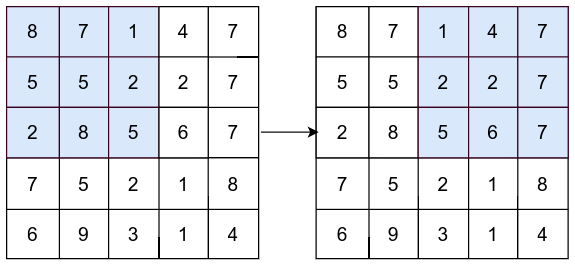

The diagram above was exported from draw.io. Its source (the exported page's mxGraphModel, read from the mxfile embedded in the PNG):
<mxGraphModel dx="423" dy="-555" grid="1" gridSize="10" guides="1" tooltips="1" connect="1" arrows="1" fold="1" page="1" pageScale="1" pageWidth="827" pageHeight="1169" math="0" shadow="0">
  <root>
    <mxCell id="0" />
    <mxCell id="1" parent="0" />
    <mxCell id="LeAzMfbQOqdEGvxMmE3S-946" value="" style="shape=table;startSize=0;container=1;collapsible=0;childLayout=tableLayout;fontSize=16;" vertex="1" parent="1">
      <mxGeometry x="1530" y="1260" width="210" height="210" as="geometry" />
    </mxCell>
    <mxCell id="LeAzMfbQOqdEGvxMmE3S-947" value="" style="shape=tableRow;horizontal=0;startSize=0;swimlaneHead=0;swimlaneBody=0;strokeColor=inherit;top=0;left=0;bottom=0;right=0;collapsible=0;dropTarget=0;fillColor=none;points=[[0,0.5],[1,0.5]];portConstraint=eastwest;fontSize=16;" vertex="1" parent="LeAzMfbQOqdEGvxMmE3S-946">
      <mxGeometry width="210" height="42" as="geometry" />
    </mxCell>
    <mxCell id="LeAzMfbQOqdEGvxMmE3S-948" value="8" style="shape=partialRectangle;html=1;whiteSpace=wrap;connectable=0;overflow=hidden;top=1;left=1;bottom=1;right=1;pointerEvents=1;fontSize=16;fillColor=#dae8fc;strokeColor=#38001D;" vertex="1" parent="LeAzMfbQOqdEGvxMmE3S-947">
      <mxGeometry width="44" height="42" as="geometry">
        <mxRectangle width="44" height="42" as="alternateBounds" />
      </mxGeometry>
    </mxCell>
    <mxCell id="LeAzMfbQOqdEGvxMmE3S-949" value="7" style="shape=partialRectangle;html=1;whiteSpace=wrap;connectable=0;strokeColor=#38001D;overflow=hidden;fillColor=#dae8fc;top=1;left=1;bottom=1;right=1;pointerEvents=1;fontSize=16;" vertex="1" parent="LeAzMfbQOqdEGvxMmE3S-947">
      <mxGeometry x="44" width="41" height="42" as="geometry">
        <mxRectangle width="41" height="42" as="alternateBounds" />
      </mxGeometry>
    </mxCell>
    <mxCell id="LeAzMfbQOqdEGvxMmE3S-950" value="1" style="shape=partialRectangle;html=1;whiteSpace=wrap;connectable=0;strokeColor=#38001D;overflow=hidden;fillColor=#dae8fc;top=1;left=1;bottom=1;right=1;pointerEvents=1;fontSize=16;" vertex="1" parent="LeAzMfbQOqdEGvxMmE3S-947">
      <mxGeometry x="85" width="42" height="42" as="geometry">
        <mxRectangle width="42" height="42" as="alternateBounds" />
      </mxGeometry>
    </mxCell>
    <mxCell id="LeAzMfbQOqdEGvxMmE3S-951" value="4" style="shape=partialRectangle;html=1;whiteSpace=wrap;connectable=0;overflow=hidden;top=1;left=1;bottom=1;right=1;pointerEvents=1;fontSize=16;" vertex="1" parent="LeAzMfbQOqdEGvxMmE3S-947">
      <mxGeometry x="127" width="41" height="42" as="geometry">
        <mxRectangle width="41" height="42" as="alternateBounds" />
      </mxGeometry>
    </mxCell>
    <mxCell id="LeAzMfbQOqdEGvxMmE3S-952" value="7" style="shape=partialRectangle;html=1;whiteSpace=wrap;connectable=0;strokeColor=inherit;overflow=hidden;fillColor=none;top=0;left=0;bottom=0;right=0;pointerEvents=1;fontSize=16;" vertex="1" parent="LeAzMfbQOqdEGvxMmE3S-947">
      <mxGeometry x="168" width="42" height="42" as="geometry">
        <mxRectangle width="42" height="42" as="alternateBounds" />
      </mxGeometry>
    </mxCell>
    <mxCell id="LeAzMfbQOqdEGvxMmE3S-953" style="shape=tableRow;horizontal=0;startSize=0;swimlaneHead=0;swimlaneBody=0;strokeColor=inherit;top=0;left=0;bottom=0;right=0;collapsible=0;dropTarget=0;fillColor=none;points=[[0,0.5],[1,0.5]];portConstraint=eastwest;fontSize=16;" vertex="1" parent="LeAzMfbQOqdEGvxMmE3S-946">
      <mxGeometry y="42" width="210" height="42" as="geometry" />
    </mxCell>
    <mxCell id="LeAzMfbQOqdEGvxMmE3S-954" value="5" style="shape=partialRectangle;html=1;whiteSpace=wrap;connectable=0;overflow=hidden;top=1;left=1;bottom=1;right=1;pointerEvents=1;fontSize=16;fillColor=#dae8fc;strokeColor=#38001D;" vertex="1" parent="LeAzMfbQOqdEGvxMmE3S-953">
      <mxGeometry width="44" height="42" as="geometry">
        <mxRectangle width="44" height="42" as="alternateBounds" />
      </mxGeometry>
    </mxCell>
    <mxCell id="LeAzMfbQOqdEGvxMmE3S-955" value="5" style="shape=partialRectangle;html=1;whiteSpace=wrap;connectable=0;strokeColor=#38001D;overflow=hidden;fillColor=#dae8fc;top=1;left=1;bottom=1;right=1;pointerEvents=1;fontSize=16;" vertex="1" parent="LeAzMfbQOqdEGvxMmE3S-953">
      <mxGeometry x="44" width="41" height="42" as="geometry">
        <mxRectangle width="41" height="42" as="alternateBounds" />
      </mxGeometry>
    </mxCell>
    <mxCell id="LeAzMfbQOqdEGvxMmE3S-956" value="2" style="shape=partialRectangle;html=1;whiteSpace=wrap;connectable=0;strokeColor=#38001D;overflow=hidden;fillColor=#dae8fc;top=1;left=1;bottom=1;right=1;pointerEvents=1;fontSize=16;" vertex="1" parent="LeAzMfbQOqdEGvxMmE3S-953">
      <mxGeometry x="85" width="42" height="42" as="geometry">
        <mxRectangle width="42" height="42" as="alternateBounds" />
      </mxGeometry>
    </mxCell>
    <mxCell id="LeAzMfbQOqdEGvxMmE3S-957" value="2" style="shape=partialRectangle;html=1;whiteSpace=wrap;connectable=0;overflow=hidden;top=1;left=1;bottom=1;right=1;pointerEvents=1;fontSize=16;" vertex="1" parent="LeAzMfbQOqdEGvxMmE3S-953">
      <mxGeometry x="127" width="41" height="42" as="geometry">
        <mxRectangle width="41" height="42" as="alternateBounds" />
      </mxGeometry>
    </mxCell>
    <mxCell id="LeAzMfbQOqdEGvxMmE3S-958" value="7" style="shape=partialRectangle;html=1;whiteSpace=wrap;connectable=0;strokeColor=inherit;overflow=hidden;fillColor=none;top=0;left=0;bottom=0;right=0;pointerEvents=1;fontSize=16;" vertex="1" parent="LeAzMfbQOqdEGvxMmE3S-953">
      <mxGeometry x="168" width="42" height="42" as="geometry">
        <mxRectangle width="42" height="42" as="alternateBounds" />
      </mxGeometry>
    </mxCell>
    <mxCell id="LeAzMfbQOqdEGvxMmE3S-959" style="shape=tableRow;horizontal=0;startSize=0;swimlaneHead=0;swimlaneBody=0;strokeColor=inherit;top=0;left=0;bottom=0;right=0;collapsible=0;dropTarget=0;fillColor=none;points=[[0,0.5],[1,0.5]];portConstraint=eastwest;fontSize=16;" vertex="1" parent="LeAzMfbQOqdEGvxMmE3S-946">
      <mxGeometry y="84" width="210" height="42" as="geometry" />
    </mxCell>
    <mxCell id="LeAzMfbQOqdEGvxMmE3S-960" value="2" style="shape=partialRectangle;html=1;whiteSpace=wrap;connectable=0;overflow=hidden;top=1;left=1;bottom=1;right=1;pointerEvents=1;fontSize=16;fillColor=#dae8fc;strokeColor=#38001D;" vertex="1" parent="LeAzMfbQOqdEGvxMmE3S-959">
      <mxGeometry width="44" height="42" as="geometry">
        <mxRectangle width="44" height="42" as="alternateBounds" />
      </mxGeometry>
    </mxCell>
    <mxCell id="LeAzMfbQOqdEGvxMmE3S-961" value="8" style="shape=partialRectangle;html=1;whiteSpace=wrap;connectable=0;strokeColor=#38001D;overflow=hidden;fillColor=#dae8fc;top=1;left=1;bottom=1;right=1;pointerEvents=1;fontSize=16;" vertex="1" parent="LeAzMfbQOqdEGvxMmE3S-959">
      <mxGeometry x="44" width="41" height="42" as="geometry">
        <mxRectangle width="41" height="42" as="alternateBounds" />
      </mxGeometry>
    </mxCell>
    <mxCell id="LeAzMfbQOqdEGvxMmE3S-962" value="5" style="shape=partialRectangle;html=1;whiteSpace=wrap;connectable=0;strokeColor=#38001D;overflow=hidden;fillColor=#dae8fc;top=1;left=1;bottom=1;right=1;pointerEvents=1;fontSize=16;" vertex="1" parent="LeAzMfbQOqdEGvxMmE3S-959">
      <mxGeometry x="85" width="42" height="42" as="geometry">
        <mxRectangle width="42" height="42" as="alternateBounds" />
      </mxGeometry>
    </mxCell>
    <mxCell id="LeAzMfbQOqdEGvxMmE3S-963" value="6" style="shape=partialRectangle;html=1;whiteSpace=wrap;connectable=0;overflow=hidden;top=1;left=1;bottom=1;right=1;pointerEvents=1;fontSize=16;" vertex="1" parent="LeAzMfbQOqdEGvxMmE3S-959">
      <mxGeometry x="127" width="41" height="42" as="geometry">
        <mxRectangle width="41" height="42" as="alternateBounds" />
      </mxGeometry>
    </mxCell>
    <mxCell id="LeAzMfbQOqdEGvxMmE3S-964" value="7" style="shape=partialRectangle;html=1;whiteSpace=wrap;connectable=0;strokeColor=inherit;overflow=hidden;fillColor=none;top=0;left=0;bottom=0;right=0;pointerEvents=1;fontSize=16;" vertex="1" parent="LeAzMfbQOqdEGvxMmE3S-959">
      <mxGeometry x="168" width="42" height="42" as="geometry">
        <mxRectangle width="42" height="42" as="alternateBounds" />
      </mxGeometry>
    </mxCell>
    <mxCell id="LeAzMfbQOqdEGvxMmE3S-965" style="shape=tableRow;horizontal=0;startSize=0;swimlaneHead=0;swimlaneBody=0;strokeColor=inherit;top=0;left=0;bottom=0;right=0;collapsible=0;dropTarget=0;fillColor=none;points=[[0,0.5],[1,0.5]];portConstraint=eastwest;fontSize=16;" vertex="1" parent="LeAzMfbQOqdEGvxMmE3S-946">
      <mxGeometry y="126" width="210" height="43" as="geometry" />
    </mxCell>
    <mxCell id="LeAzMfbQOqdEGvxMmE3S-966" value="7" style="shape=partialRectangle;html=1;whiteSpace=wrap;connectable=0;strokeColor=inherit;overflow=hidden;fillColor=none;top=0;left=0;bottom=0;right=0;pointerEvents=1;fontSize=16;" vertex="1" parent="LeAzMfbQOqdEGvxMmE3S-965">
      <mxGeometry width="44" height="43" as="geometry">
        <mxRectangle width="44" height="43" as="alternateBounds" />
      </mxGeometry>
    </mxCell>
    <mxCell id="LeAzMfbQOqdEGvxMmE3S-967" value="5" style="shape=partialRectangle;html=1;whiteSpace=wrap;connectable=0;strokeColor=inherit;overflow=hidden;fillColor=none;top=0;left=0;bottom=0;right=0;pointerEvents=1;fontSize=16;" vertex="1" parent="LeAzMfbQOqdEGvxMmE3S-965">
      <mxGeometry x="44" width="41" height="43" as="geometry">
        <mxRectangle width="41" height="43" as="alternateBounds" />
      </mxGeometry>
    </mxCell>
    <mxCell id="LeAzMfbQOqdEGvxMmE3S-968" value="2" style="shape=partialRectangle;html=1;whiteSpace=wrap;connectable=0;strokeColor=inherit;overflow=hidden;fillColor=none;top=0;left=0;bottom=0;right=0;pointerEvents=1;fontSize=16;" vertex="1" parent="LeAzMfbQOqdEGvxMmE3S-965">
      <mxGeometry x="85" width="42" height="43" as="geometry">
        <mxRectangle width="42" height="43" as="alternateBounds" />
      </mxGeometry>
    </mxCell>
    <mxCell id="LeAzMfbQOqdEGvxMmE3S-969" value="1" style="shape=partialRectangle;html=1;whiteSpace=wrap;connectable=0;strokeColor=inherit;overflow=hidden;fillColor=none;top=0;left=0;bottom=0;right=0;pointerEvents=1;fontSize=16;" vertex="1" parent="LeAzMfbQOqdEGvxMmE3S-965">
      <mxGeometry x="127" width="41" height="43" as="geometry">
        <mxRectangle width="41" height="43" as="alternateBounds" />
      </mxGeometry>
    </mxCell>
    <mxCell id="LeAzMfbQOqdEGvxMmE3S-970" value="8" style="shape=partialRectangle;html=1;whiteSpace=wrap;connectable=0;strokeColor=inherit;overflow=hidden;fillColor=none;top=0;left=0;bottom=0;right=0;pointerEvents=1;fontSize=16;" vertex="1" parent="LeAzMfbQOqdEGvxMmE3S-965">
      <mxGeometry x="168" width="42" height="43" as="geometry">
        <mxRectangle width="42" height="43" as="alternateBounds" />
      </mxGeometry>
    </mxCell>
    <mxCell id="LeAzMfbQOqdEGvxMmE3S-971" style="shape=tableRow;horizontal=0;startSize=0;swimlaneHead=0;swimlaneBody=0;strokeColor=inherit;top=0;left=0;bottom=0;right=0;collapsible=0;dropTarget=0;fillColor=none;points=[[0,0.5],[1,0.5]];portConstraint=eastwest;fontSize=16;" vertex="1" parent="LeAzMfbQOqdEGvxMmE3S-946">
      <mxGeometry y="169" width="210" height="41" as="geometry" />
    </mxCell>
    <mxCell id="LeAzMfbQOqdEGvxMmE3S-972" value="6" style="shape=partialRectangle;html=1;whiteSpace=wrap;connectable=0;strokeColor=inherit;overflow=hidden;fillColor=none;top=0;left=0;bottom=0;right=0;pointerEvents=1;fontSize=16;" vertex="1" parent="LeAzMfbQOqdEGvxMmE3S-971">
      <mxGeometry width="44" height="41" as="geometry">
        <mxRectangle width="44" height="41" as="alternateBounds" />
      </mxGeometry>
    </mxCell>
    <mxCell id="LeAzMfbQOqdEGvxMmE3S-973" value="9" style="shape=partialRectangle;html=1;whiteSpace=wrap;connectable=0;strokeColor=inherit;overflow=hidden;fillColor=none;top=0;left=0;bottom=0;right=0;pointerEvents=1;fontSize=16;" vertex="1" parent="LeAzMfbQOqdEGvxMmE3S-971">
      <mxGeometry x="44" width="41" height="41" as="geometry">
        <mxRectangle width="41" height="41" as="alternateBounds" />
      </mxGeometry>
    </mxCell>
    <mxCell id="LeAzMfbQOqdEGvxMmE3S-974" value="3" style="shape=partialRectangle;html=1;whiteSpace=wrap;connectable=0;strokeColor=inherit;overflow=hidden;fillColor=none;top=0;left=0;bottom=0;right=0;pointerEvents=1;fontSize=16;" vertex="1" parent="LeAzMfbQOqdEGvxMmE3S-971">
      <mxGeometry x="85" width="42" height="41" as="geometry">
        <mxRectangle width="42" height="41" as="alternateBounds" />
      </mxGeometry>
    </mxCell>
    <mxCell id="LeAzMfbQOqdEGvxMmE3S-975" value="1" style="shape=partialRectangle;html=1;whiteSpace=wrap;connectable=0;strokeColor=inherit;overflow=hidden;fillColor=none;top=0;left=0;bottom=0;right=0;pointerEvents=1;fontSize=16;" vertex="1" parent="LeAzMfbQOqdEGvxMmE3S-971">
      <mxGeometry x="127" width="41" height="41" as="geometry">
        <mxRectangle width="41" height="41" as="alternateBounds" />
      </mxGeometry>
    </mxCell>
    <mxCell id="LeAzMfbQOqdEGvxMmE3S-976" value="4" style="shape=partialRectangle;html=1;whiteSpace=wrap;connectable=0;strokeColor=inherit;overflow=hidden;fillColor=none;top=0;left=0;bottom=0;right=0;pointerEvents=1;fontSize=16;" vertex="1" parent="LeAzMfbQOqdEGvxMmE3S-971">
      <mxGeometry x="168" width="42" height="41" as="geometry">
        <mxRectangle width="42" height="41" as="alternateBounds" />
      </mxGeometry>
    </mxCell>
    <mxCell id="LeAzMfbQOqdEGvxMmE3S-977" value="" style="shape=table;startSize=0;container=1;collapsible=0;childLayout=tableLayout;fontSize=16;" vertex="1" parent="1">
      <mxGeometry x="1788" y="1260" width="210" height="210" as="geometry" />
    </mxCell>
    <mxCell id="LeAzMfbQOqdEGvxMmE3S-978" value="" style="shape=tableRow;horizontal=0;startSize=0;swimlaneHead=0;swimlaneBody=0;strokeColor=inherit;top=0;left=0;bottom=0;right=0;collapsible=0;dropTarget=0;fillColor=none;points=[[0,0.5],[1,0.5]];portConstraint=eastwest;fontSize=16;" vertex="1" parent="LeAzMfbQOqdEGvxMmE3S-977">
      <mxGeometry width="210" height="42" as="geometry" />
    </mxCell>
    <mxCell id="LeAzMfbQOqdEGvxMmE3S-979" value="8" style="shape=partialRectangle;html=1;whiteSpace=wrap;connectable=0;overflow=hidden;top=1;left=1;bottom=1;right=1;pointerEvents=1;fontSize=16;" vertex="1" parent="LeAzMfbQOqdEGvxMmE3S-978">
      <mxGeometry width="44" height="42" as="geometry">
        <mxRectangle width="44" height="42" as="alternateBounds" />
      </mxGeometry>
    </mxCell>
    <mxCell id="LeAzMfbQOqdEGvxMmE3S-980" value="7" style="shape=partialRectangle;html=1;whiteSpace=wrap;connectable=0;overflow=hidden;top=1;left=1;bottom=1;right=1;pointerEvents=1;fontSize=16;" vertex="1" parent="LeAzMfbQOqdEGvxMmE3S-978">
      <mxGeometry x="44" width="41" height="42" as="geometry">
        <mxRectangle width="41" height="42" as="alternateBounds" />
      </mxGeometry>
    </mxCell>
    <mxCell id="LeAzMfbQOqdEGvxMmE3S-981" value="1" style="shape=partialRectangle;html=1;whiteSpace=wrap;connectable=0;strokeColor=#38001D;overflow=hidden;fillColor=#dae8fc;top=1;left=1;bottom=1;right=1;pointerEvents=1;fontSize=16;" vertex="1" parent="LeAzMfbQOqdEGvxMmE3S-978">
      <mxGeometry x="85" width="42" height="42" as="geometry">
        <mxRectangle width="42" height="42" as="alternateBounds" />
      </mxGeometry>
    </mxCell>
    <mxCell id="LeAzMfbQOqdEGvxMmE3S-982" value="4" style="shape=partialRectangle;html=1;whiteSpace=wrap;connectable=0;strokeColor=#38001D;overflow=hidden;fillColor=#dae8fc;top=1;left=1;bottom=1;right=1;pointerEvents=1;fontSize=16;" vertex="1" parent="LeAzMfbQOqdEGvxMmE3S-978">
      <mxGeometry x="127" width="41" height="42" as="geometry">
        <mxRectangle width="41" height="42" as="alternateBounds" />
      </mxGeometry>
    </mxCell>
    <mxCell id="LeAzMfbQOqdEGvxMmE3S-983" value="7" style="shape=partialRectangle;html=1;whiteSpace=wrap;connectable=0;strokeColor=#38001D;overflow=hidden;fillColor=#dae8fc;top=1;left=1;bottom=1;right=1;pointerEvents=1;fontSize=16;" vertex="1" parent="LeAzMfbQOqdEGvxMmE3S-978">
      <mxGeometry x="168" width="42" height="42" as="geometry">
        <mxRectangle width="42" height="42" as="alternateBounds" />
      </mxGeometry>
    </mxCell>
    <mxCell id="LeAzMfbQOqdEGvxMmE3S-984" style="shape=tableRow;horizontal=0;startSize=0;swimlaneHead=0;swimlaneBody=0;strokeColor=inherit;top=0;left=0;bottom=0;right=0;collapsible=0;dropTarget=0;fillColor=none;points=[[0,0.5],[1,0.5]];portConstraint=eastwest;fontSize=16;" vertex="1" parent="LeAzMfbQOqdEGvxMmE3S-977">
      <mxGeometry y="42" width="210" height="42" as="geometry" />
    </mxCell>
    <mxCell id="LeAzMfbQOqdEGvxMmE3S-985" value="5" style="shape=partialRectangle;html=1;whiteSpace=wrap;connectable=0;overflow=hidden;top=1;left=1;bottom=1;right=1;pointerEvents=1;fontSize=16;" vertex="1" parent="LeAzMfbQOqdEGvxMmE3S-984">
      <mxGeometry width="44" height="42" as="geometry">
        <mxRectangle width="44" height="42" as="alternateBounds" />
      </mxGeometry>
    </mxCell>
    <mxCell id="LeAzMfbQOqdEGvxMmE3S-986" value="5" style="shape=partialRectangle;html=1;whiteSpace=wrap;connectable=0;overflow=hidden;top=1;left=1;bottom=1;right=1;pointerEvents=1;fontSize=16;" vertex="1" parent="LeAzMfbQOqdEGvxMmE3S-984">
      <mxGeometry x="44" width="41" height="42" as="geometry">
        <mxRectangle width="41" height="42" as="alternateBounds" />
      </mxGeometry>
    </mxCell>
    <mxCell id="LeAzMfbQOqdEGvxMmE3S-987" value="2" style="shape=partialRectangle;html=1;whiteSpace=wrap;connectable=0;strokeColor=#38001D;overflow=hidden;fillColor=#dae8fc;top=1;left=1;bottom=1;right=1;pointerEvents=1;fontSize=16;" vertex="1" parent="LeAzMfbQOqdEGvxMmE3S-984">
      <mxGeometry x="85" width="42" height="42" as="geometry">
        <mxRectangle width="42" height="42" as="alternateBounds" />
      </mxGeometry>
    </mxCell>
    <mxCell id="LeAzMfbQOqdEGvxMmE3S-988" value="2" style="shape=partialRectangle;html=1;whiteSpace=wrap;connectable=0;strokeColor=#38001D;overflow=hidden;fillColor=#dae8fc;top=1;left=1;bottom=1;right=1;pointerEvents=1;fontSize=16;" vertex="1" parent="LeAzMfbQOqdEGvxMmE3S-984">
      <mxGeometry x="127" width="41" height="42" as="geometry">
        <mxRectangle width="41" height="42" as="alternateBounds" />
      </mxGeometry>
    </mxCell>
    <mxCell id="LeAzMfbQOqdEGvxMmE3S-989" value="7" style="shape=partialRectangle;html=1;whiteSpace=wrap;connectable=0;strokeColor=#38001D;overflow=hidden;fillColor=#dae8fc;top=1;left=1;bottom=1;right=1;pointerEvents=1;fontSize=16;" vertex="1" parent="LeAzMfbQOqdEGvxMmE3S-984">
      <mxGeometry x="168" width="42" height="42" as="geometry">
        <mxRectangle width="42" height="42" as="alternateBounds" />
      </mxGeometry>
    </mxCell>
    <mxCell id="LeAzMfbQOqdEGvxMmE3S-990" style="shape=tableRow;horizontal=0;startSize=0;swimlaneHead=0;swimlaneBody=0;strokeColor=inherit;top=0;left=0;bottom=0;right=0;collapsible=0;dropTarget=0;fillColor=none;points=[[0,0.5],[1,0.5]];portConstraint=eastwest;fontSize=16;" vertex="1" parent="LeAzMfbQOqdEGvxMmE3S-977">
      <mxGeometry y="84" width="210" height="42" as="geometry" />
    </mxCell>
    <mxCell id="LeAzMfbQOqdEGvxMmE3S-991" value="2" style="shape=partialRectangle;html=1;whiteSpace=wrap;connectable=0;overflow=hidden;top=1;left=1;bottom=1;right=1;pointerEvents=1;fontSize=16;" vertex="1" parent="LeAzMfbQOqdEGvxMmE3S-990">
      <mxGeometry width="44" height="42" as="geometry">
        <mxRectangle width="44" height="42" as="alternateBounds" />
      </mxGeometry>
    </mxCell>
    <mxCell id="LeAzMfbQOqdEGvxMmE3S-992" value="8" style="shape=partialRectangle;html=1;whiteSpace=wrap;connectable=0;overflow=hidden;top=1;left=1;bottom=1;right=1;pointerEvents=1;fontSize=16;" vertex="1" parent="LeAzMfbQOqdEGvxMmE3S-990">
      <mxGeometry x="44" width="41" height="42" as="geometry">
        <mxRectangle width="41" height="42" as="alternateBounds" />
      </mxGeometry>
    </mxCell>
    <mxCell id="LeAzMfbQOqdEGvxMmE3S-993" value="5" style="shape=partialRectangle;html=1;whiteSpace=wrap;connectable=0;strokeColor=#38001D;overflow=hidden;fillColor=#dae8fc;top=1;left=1;bottom=1;right=1;pointerEvents=1;fontSize=16;" vertex="1" parent="LeAzMfbQOqdEGvxMmE3S-990">
      <mxGeometry x="85" width="42" height="42" as="geometry">
        <mxRectangle width="42" height="42" as="alternateBounds" />
      </mxGeometry>
    </mxCell>
    <mxCell id="LeAzMfbQOqdEGvxMmE3S-994" value="6" style="shape=partialRectangle;html=1;whiteSpace=wrap;connectable=0;strokeColor=#38001D;overflow=hidden;fillColor=#dae8fc;top=1;left=1;bottom=1;right=1;pointerEvents=1;fontSize=16;" vertex="1" parent="LeAzMfbQOqdEGvxMmE3S-990">
      <mxGeometry x="127" width="41" height="42" as="geometry">
        <mxRectangle width="41" height="42" as="alternateBounds" />
      </mxGeometry>
    </mxCell>
    <mxCell id="LeAzMfbQOqdEGvxMmE3S-995" value="7" style="shape=partialRectangle;html=1;whiteSpace=wrap;connectable=0;strokeColor=#38001D;overflow=hidden;fillColor=#dae8fc;top=1;left=1;bottom=1;right=1;pointerEvents=1;fontSize=16;" vertex="1" parent="LeAzMfbQOqdEGvxMmE3S-990">
      <mxGeometry x="168" width="42" height="42" as="geometry">
        <mxRectangle width="42" height="42" as="alternateBounds" />
      </mxGeometry>
    </mxCell>
    <mxCell id="LeAzMfbQOqdEGvxMmE3S-996" style="shape=tableRow;horizontal=0;startSize=0;swimlaneHead=0;swimlaneBody=0;strokeColor=inherit;top=0;left=0;bottom=0;right=0;collapsible=0;dropTarget=0;fillColor=none;points=[[0,0.5],[1,0.5]];portConstraint=eastwest;fontSize=16;" vertex="1" parent="LeAzMfbQOqdEGvxMmE3S-977">
      <mxGeometry y="126" width="210" height="43" as="geometry" />
    </mxCell>
    <mxCell id="LeAzMfbQOqdEGvxMmE3S-997" value="7" style="shape=partialRectangle;html=1;whiteSpace=wrap;connectable=0;strokeColor=inherit;overflow=hidden;fillColor=none;top=0;left=0;bottom=0;right=0;pointerEvents=1;fontSize=16;" vertex="1" parent="LeAzMfbQOqdEGvxMmE3S-996">
      <mxGeometry width="44" height="43" as="geometry">
        <mxRectangle width="44" height="43" as="alternateBounds" />
      </mxGeometry>
    </mxCell>
    <mxCell id="LeAzMfbQOqdEGvxMmE3S-998" value="5" style="shape=partialRectangle;html=1;whiteSpace=wrap;connectable=0;strokeColor=inherit;overflow=hidden;fillColor=none;top=0;left=0;bottom=0;right=0;pointerEvents=1;fontSize=16;" vertex="1" parent="LeAzMfbQOqdEGvxMmE3S-996">
      <mxGeometry x="44" width="41" height="43" as="geometry">
        <mxRectangle width="41" height="43" as="alternateBounds" />
      </mxGeometry>
    </mxCell>
    <mxCell id="LeAzMfbQOqdEGvxMmE3S-999" value="2" style="shape=partialRectangle;html=1;whiteSpace=wrap;connectable=0;strokeColor=inherit;overflow=hidden;fillColor=none;top=0;left=0;bottom=0;right=0;pointerEvents=1;fontSize=16;" vertex="1" parent="LeAzMfbQOqdEGvxMmE3S-996">
      <mxGeometry x="85" width="42" height="43" as="geometry">
        <mxRectangle width="42" height="43" as="alternateBounds" />
      </mxGeometry>
    </mxCell>
    <mxCell id="LeAzMfbQOqdEGvxMmE3S-1000" value="1" style="shape=partialRectangle;html=1;whiteSpace=wrap;connectable=0;strokeColor=inherit;overflow=hidden;fillColor=none;top=0;left=0;bottom=0;right=0;pointerEvents=1;fontSize=16;" vertex="1" parent="LeAzMfbQOqdEGvxMmE3S-996">
      <mxGeometry x="127" width="41" height="43" as="geometry">
        <mxRectangle width="41" height="43" as="alternateBounds" />
      </mxGeometry>
    </mxCell>
    <mxCell id="LeAzMfbQOqdEGvxMmE3S-1001" value="8" style="shape=partialRectangle;html=1;whiteSpace=wrap;connectable=0;strokeColor=inherit;overflow=hidden;fillColor=none;top=0;left=0;bottom=0;right=0;pointerEvents=1;fontSize=16;" vertex="1" parent="LeAzMfbQOqdEGvxMmE3S-996">
      <mxGeometry x="168" width="42" height="43" as="geometry">
        <mxRectangle width="42" height="43" as="alternateBounds" />
      </mxGeometry>
    </mxCell>
    <mxCell id="LeAzMfbQOqdEGvxMmE3S-1002" style="shape=tableRow;horizontal=0;startSize=0;swimlaneHead=0;swimlaneBody=0;strokeColor=inherit;top=0;left=0;bottom=0;right=0;collapsible=0;dropTarget=0;fillColor=none;points=[[0,0.5],[1,0.5]];portConstraint=eastwest;fontSize=16;" vertex="1" parent="LeAzMfbQOqdEGvxMmE3S-977">
      <mxGeometry y="169" width="210" height="41" as="geometry" />
    </mxCell>
    <mxCell id="LeAzMfbQOqdEGvxMmE3S-1003" value="6" style="shape=partialRectangle;html=1;whiteSpace=wrap;connectable=0;strokeColor=inherit;overflow=hidden;fillColor=none;top=0;left=0;bottom=0;right=0;pointerEvents=1;fontSize=16;" vertex="1" parent="LeAzMfbQOqdEGvxMmE3S-1002">
      <mxGeometry width="44" height="41" as="geometry">
        <mxRectangle width="44" height="41" as="alternateBounds" />
      </mxGeometry>
    </mxCell>
    <mxCell id="LeAzMfbQOqdEGvxMmE3S-1004" value="9" style="shape=partialRectangle;html=1;whiteSpace=wrap;connectable=0;strokeColor=inherit;overflow=hidden;fillColor=none;top=0;left=0;bottom=0;right=0;pointerEvents=1;fontSize=16;" vertex="1" parent="LeAzMfbQOqdEGvxMmE3S-1002">
      <mxGeometry x="44" width="41" height="41" as="geometry">
        <mxRectangle width="41" height="41" as="alternateBounds" />
      </mxGeometry>
    </mxCell>
    <mxCell id="LeAzMfbQOqdEGvxMmE3S-1005" value="3" style="shape=partialRectangle;html=1;whiteSpace=wrap;connectable=0;strokeColor=inherit;overflow=hidden;fillColor=none;top=0;left=0;bottom=0;right=0;pointerEvents=1;fontSize=16;" vertex="1" parent="LeAzMfbQOqdEGvxMmE3S-1002">
      <mxGeometry x="85" width="42" height="41" as="geometry">
        <mxRectangle width="42" height="41" as="alternateBounds" />
      </mxGeometry>
    </mxCell>
    <mxCell id="LeAzMfbQOqdEGvxMmE3S-1006" value="1" style="shape=partialRectangle;html=1;whiteSpace=wrap;connectable=0;strokeColor=inherit;overflow=hidden;fillColor=none;top=0;left=0;bottom=0;right=0;pointerEvents=1;fontSize=16;" vertex="1" parent="LeAzMfbQOqdEGvxMmE3S-1002">
      <mxGeometry x="127" width="41" height="41" as="geometry">
        <mxRectangle width="41" height="41" as="alternateBounds" />
      </mxGeometry>
    </mxCell>
    <mxCell id="LeAzMfbQOqdEGvxMmE3S-1007" value="4" style="shape=partialRectangle;html=1;whiteSpace=wrap;connectable=0;strokeColor=inherit;overflow=hidden;fillColor=none;top=0;left=0;bottom=0;right=0;pointerEvents=1;fontSize=16;" vertex="1" parent="LeAzMfbQOqdEGvxMmE3S-1002">
      <mxGeometry x="168" width="42" height="41" as="geometry">
        <mxRectangle width="42" height="41" as="alternateBounds" />
      </mxGeometry>
    </mxCell>
    <mxCell id="LeAzMfbQOqdEGvxMmE3S-1009" value="" style="endArrow=classic;html=1;rounded=0;exitX=1;exitY=0.5;exitDx=0;exitDy=0;entryX=0;entryY=0.5;entryDx=0;entryDy=0;" edge="1" parent="1">
      <mxGeometry width="50" height="50" relative="1" as="geometry">
        <mxPoint x="1742" y="1364.6" as="sourcePoint" />
        <mxPoint x="1790" y="1364.6" as="targetPoint" />
      </mxGeometry>
    </mxCell>
  </root>
</mxGraphModel>